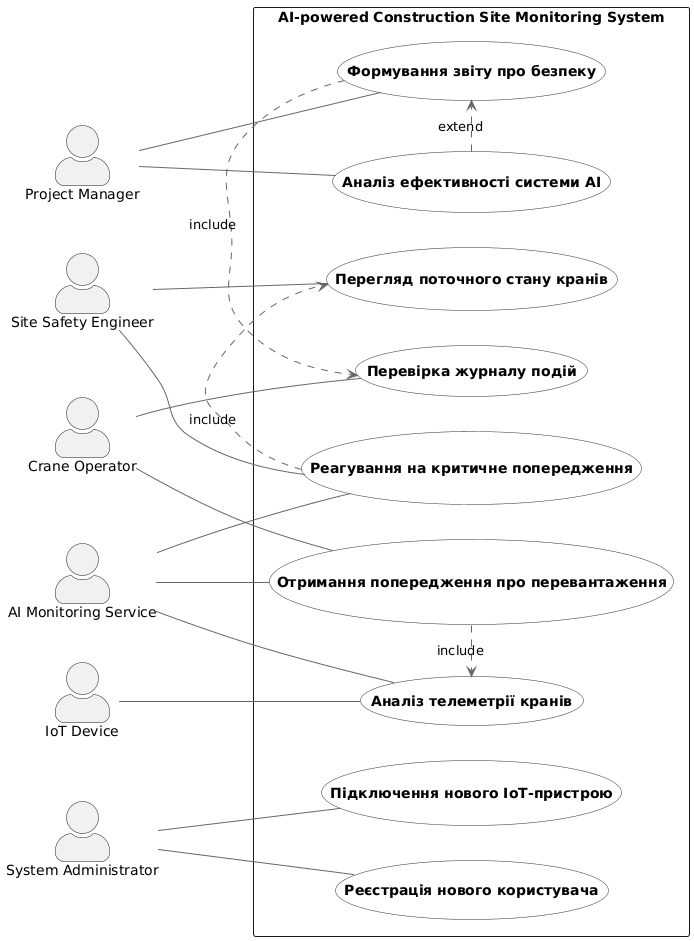

The diagram above was rendered by PlantUML. Its source (embedded in the PNG):
@startuml
left to right direction
skinparam actorStyle awesome
skinparam packageStyle rectangle
skinparam usecase {
  BackgroundColor #f9f9f9
  BorderColor #333
  ArrowColor #666
  FontStyle bold
}

actor "Site Safety Engineer" as SafetyEng
actor "Crane Operator" as Operator
actor "Project Manager" as PM
actor "System Administrator" as Admin
actor "AI Monitoring Service" as AIMonitor
actor "IoT Device" as IoT

rectangle "AI-powered Construction Site Monitoring System" {
  
  (Перегляд поточного стану кранів) as UC01
  (Реагування на критичне попередження) as UC02
  (Отримання попередження про перевантаження) as UC03
  (Перевірка журналу подій) as UC04
  (Формування звіту про безпеку) as UC05
  (Аналіз ефективності системи AI) as UC06
  (Реєстрація нового користувача) as UC07
  (Підключення нового IoT-пристрою) as UC08
  (Аналіз телеметрії кранів) as UC09

  SafetyEng -- UC01
  SafetyEng -- UC02
  Operator -- UC03
  Operator -- UC04
  PM -- UC05
  PM -- UC06
  Admin -- UC07
  Admin -- UC08
  AIMonitor -- UC09
  AIMonitor -- UC02
  AIMonitor -- UC03
  IoT -- UC09

  UC02 .> UC01 : «include»
  UC03 .> UC09 : «include»
  UC05 .> UC04 : «include»
  UC06 .> UC05 : «extend»
}
@enduml